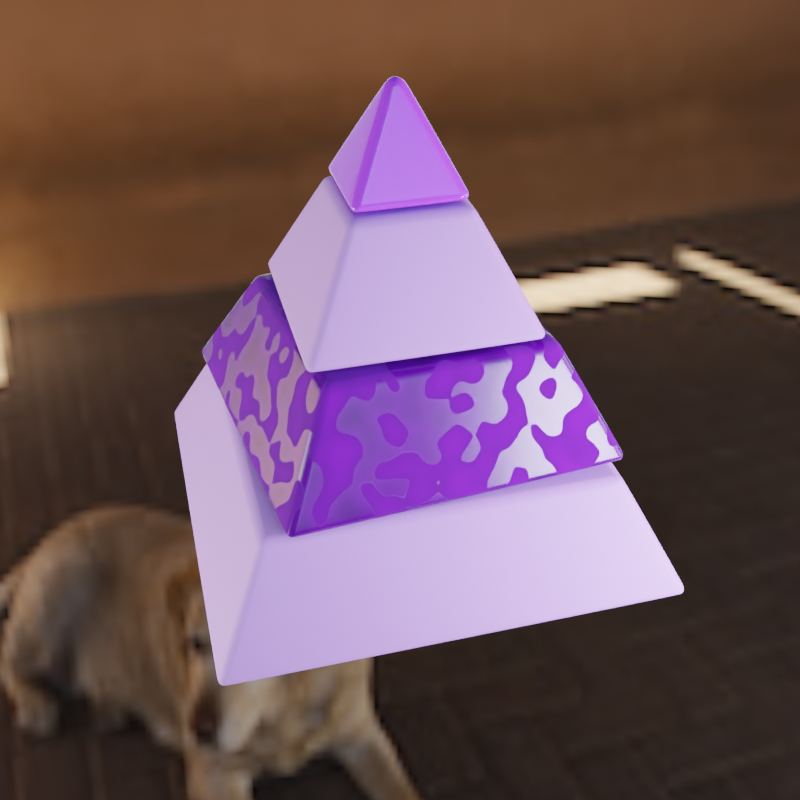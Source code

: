 # Source: pyramid.blend  (saved by Blender 3.5.10; exported with 4.5.12 LTS)
import bpy
from mathutils import Matrix  # noqa: F401  (used for matrix-valued properties, if any)

bpy.ops.wm.read_factory_settings(use_empty=True)
scene = bpy.context.scene
scene.name = 'Scene'

# ---- collections
col_studio = bpy.data.collections.new('Studio'); scene.collection.children.link(col_studio)
col_pyramid = bpy.data.collections.new('pyramid'); scene.collection.children.link(col_pyramid)

# ---- images (referenced by path relative to the original .blend; pixels are not part of the script)
import os
ASSET_DIR = os.environ.get("B2B_ASSET_DIR", "")  # directory of the original .blend (textures are referenced by path, not embedded)
HERE = os.path.dirname(os.path.abspath(__file__))  # packed textures are extracted next to this script under _unpacked/

def load_image(name, relpath, width, height, colorspace="sRGB"):
    """Load a texture the original file referenced (path relative to the .blend, or extracted next to this script)."""
    p = next((c for c in (os.path.join(HERE, relpath), os.path.join(ASSET_DIR, relpath)) if relpath and os.path.exists(c)), "")
    if p:
        img = bpy.data.images.load(p, check_existing=True)
        img.name = name
    else:  # same state as the original file: an image datablock whose file is absent (Cycles renders it pink)
        img = bpy.data.images.new(name, width, height)
        img.source = "FILE"
        img.filepath = "//" + (relpath or name)
    img.colorspace_settings.name = colorspace
    return img
img_courtyard_exr = load_image('courtyard.exr', '_unpacked/courtyard.022303ae.exr', 1024, 512, 'Linear Rec.709')

# ---- materials (node trees are filled in below, after node groups)
mat_violet_mat = bpy.data.materials.new('VIOLET MAT')
mat_violet_clay = bpy.data.materials.new('VIOLET CLAY')
mat_violet_clay.displacement_method = 'BOTH'
mat_violet_clay.diffuse_color = (0.0, 0.3372, 1.0, 1.0)
mat_violet = bpy.data.materials.new('VIOLET')

# ---- material node trees
mat_violet_mat.use_nodes = True; mat_violet_mat.node_tree.nodes.clear()
_N = mat_violet_mat.node_tree.nodes; _L = mat_violet_mat.node_tree.links
n0 = _N.new('ShaderNodeOutputMaterial'); n0.name = 'Material Output'; n0.location = (300, 300)
n1 = _N.new('ShaderNodeBsdfPrincipled'); n1.name = 'Principled BSDF'; n1.location = (10, 300)
n1.distribution = 'GGX'
n1.subsurface_method = 'BURLEY'
n1.inputs[0].default_value = (0.4011, 0.2305, 0.6129, 1.0)
n1.inputs[2].default_value = 0.6
n1.inputs[3].default_value = 1.45
n1.inputs[13].default_value = 0.4
n1.inputs[27].default_value = (0.0, 0.0, 0.0, 1.0)
n1.inputs[28].default_value = 1.0
_L.new(n1.outputs[0], n0.inputs[0])
n0.is_active_output = True
mat_violet_clay.use_nodes = True; mat_violet_clay.node_tree.nodes.clear()
_N = mat_violet_clay.node_tree.nodes; _L = mat_violet_clay.node_tree.links
n0 = _N.new('ShaderNodeOutputMaterial'); n0.name = 'Material Output'; n0.location = (-62, 64)
n1 = _N.new('ShaderNodeBsdfPrincipled'); n1.name = 'Principled BSDF'; n1.location = (-366, 103)
n1.distribution = 'GGX'
n1.subsurface_method = 'RANDOM_WALK_SKIN'
n1.inputs[3].default_value = 1.45
n1.inputs[27].default_value = (0.0, 0.0, 0.0, 1.0)
n1.inputs[28].default_value = 1.0
n2 = _N.new('ShaderNodeBrightContrast'); n2.name = 'Bright/Contrast'; n2.location = (-560, -166)
n2.inputs[1].default_value = 0.7
n2.inputs[2].default_value = 0.9
n3 = _N.new('ShaderNodeValToRGB'); n3.name = 'ColorRamp'; n3.location = (-867, -152)
while len(n3.color_ramp.elements) > 1: n3.color_ramp.elements.remove(n3.color_ramp.elements[-1])
n3.color_ramp.elements[0].position = 0.4974; n3.color_ramp.elements[0].color = (0.0, 0.0, 0.0, 1.0)
_e = n3.color_ramp.elements.new(0.5104); _e.color = (1.0, 1.0, 1.0, 1.0)
n4 = _N.new('ShaderNodeTexNoise'); n4.name = 'Noise Texture'; n4.location = (-1158, -156)
n4.inputs[2].default_value = 15.7
n4.inputs[3].default_value = 0.0
n4.inputs[4].default_value = 0.0
n5 = _N.new('ShaderNodeMapping'); n5.name = 'Mapping'; n5.location = (-1334, -151)
n6 = _N.new('ShaderNodeTexCoord'); n6.name = 'Texture Coordinate'; n6.location = (-1539, -189)
n7 = _N.new('ShaderNodeValToRGB'); n7.name = 'ColorRamp.001'; n7.location = (-878, 111)
while len(n7.color_ramp.elements) > 1: n7.color_ramp.elements.remove(n7.color_ramp.elements[-1])
n7.color_ramp.elements[0].position = 0.0; n7.color_ramp.elements[0].color = (0.007799, 0.0004357, 0.01781, 1.0)
_e = n7.color_ramp.elements.new(1.0); _e.color = (0.1356, 0.002125, 0.4125, 1.0)
n8 = _N.new('ShaderNodeValue'); n8.name = 'Value'; n8.location = (-1537, -473)
n8.outputs[0].default_value = 0.8
_L.new(n4.outputs[1], n3.inputs[0])
_L.new(n3.outputs[0], n2.inputs[0])
_L.new(n2.outputs[0], n1.inputs[2])
_L.new(n1.outputs[0], n0.inputs[0])
_L.new(n5.outputs[0], n4.inputs[0])
_L.new(n8.outputs[0], n5.inputs[3])
_L.new(n6.outputs[3], n5.inputs[0])
_L.new(n4.outputs[1], n7.inputs[0])
_L.new(n7.outputs[0], n1.inputs[0])
n0.is_active_output = True
mat_violet.use_nodes = True; mat_violet.node_tree.nodes.clear()
_N = mat_violet.node_tree.nodes; _L = mat_violet.node_tree.links
n0 = _N.new('ShaderNodeOutputMaterial'); n0.name = 'Material Output'; n0.location = (633, 346)
n1 = _N.new('ShaderNodeBsdfPrincipled'); n1.name = 'Principled BSDF'; n1.location = (317, 341)
n1.distribution = 'GGX'
n1.subsurface_method = 'BURLEY'
n1.inputs[0].default_value = (0.3185, 0.05448, 0.8963, 1.0)
n1.inputs[2].default_value = 0.1
n1.inputs[3].default_value = 1.45
n1.inputs[27].default_value = (0.0, 0.0, 0.0, 1.0)
n1.inputs[28].default_value = 1.0
_L.new(n1.outputs[0], n0.inputs[0])
n0.is_active_output = True

# ---- world
world_world = bpy.data.worlds.new('World'); scene.world = world_world
world_world.use_nodes = True; world_world.node_tree.nodes.clear()
_N = world_world.node_tree.nodes; _L = world_world.node_tree.links
n0 = _N.new('ShaderNodeOutputWorld'); n0.name = 'World Output'; n0.location = (434, 262)
n1 = _N.new('ShaderNodeBackground'); n1.name = 'Background'; n1.location = (239, 269)
n1.inputs[1].default_value = 0.5
n2 = _N.new('ShaderNodeTexEnvironment'); n2.name = 'Environment Texture'; n2.location = (-55, 289)
n2.image = img_courtyard_exr
_L.new(n1.outputs[0], n0.inputs[0])
_L.new(n2.outputs[0], n1.inputs[0])
n0.is_active_output = True
world_world.color = (0.05088, 0.05088, 0.05088)
world_world.use_sun_shadow = False
world_world.sun_shadow_jitter_overblur = 0.0

# ---- cameras
cam_camera = bpy.data.cameras.new('Camera')
cam_camera.clip_end = 100.0
cam_camera.ortho_scale = 7.314
cam_camera.dof.aperture_fstop = 0.4

# ---- lights
light_area_001 = bpy.data.lights.new('Area.001', 'AREA')
light_area_001.color = (1.0, 0.792, 0.2825)
light_area_001.transmission_factor = 0.0
light_area_001.energy = 157.1
light_area_001.shadow_soft_size = 5.0
light_area_001.shadow_maximum_resolution = 0.006
light_area_001.use_absolute_resolution = True
light_area_001.size = 5.0
light_area_001.size_y = 1.0
light_area_002 = bpy.data.lights.new('Area.002', 'AREA')
light_area_002.color = (0.7367, 0.6702, 1.0)
light_area_002.transmission_factor = 0.0
light_area_002.energy = 235.6
light_area_002.shadow_soft_size = 1.0
light_area_002.shadow_maximum_resolution = 0.006
light_area_002.use_absolute_resolution = True
light_area_002.size = 1.0
light_area_002.size_y = 1.0
light_area_006 = bpy.data.lights.new('Area.006', 'AREA')
light_area_006.transmission_factor = 0.0
light_area_006.energy = 157.1
light_area_006.shadow_soft_size = 2.0
light_area_006.shadow_maximum_resolution = 0.006
light_area_006.use_absolute_resolution = True
light_area_006.size = 2.0
light_area_006.size_y = 1.0
light_point_002 = bpy.data.lights.new('Point.002', 'POINT')
light_point_002.transmission_factor = 0.0
light_point_002.shadow_soft_size = 0.48
light_point_002.shadow_maximum_resolution = 0.006
light_point_002.use_absolute_resolution = True

# ---- meshes
me_plane_002 = bpy.data.meshes.new('Plane.002')
me_plane_002.from_pydata([(-6.385, -3.283, 0.0), (6.385, -3.283, 0.0), (-6.385, 3.283, 6.351), (6.385, 3.283, 6.351), (-6.385, 1.947, 0.0), (-6.385, 3.283, 1.336), (-6.385, 2.615, 0.179), (-6.385, 3.104, 0.6681), (6.385, 3.283, 1.336), (6.385, 1.947, 0.0), (6.385, 3.104, 0.6681), (6.385, 2.615, 0.179)], [], [(5, 8, 3, 2), (8, 5, 7, 10), (10, 7, 6, 11), (11, 6, 4, 9), (0, 1, 9, 4)])
me_plane_002.polygons.foreach_set('use_smooth', [True] * 5)
_uv = me_plane_002.uv_layers.new(name='UVMap')
_uv.uv.foreach_set('vector', [0.0, 1.0, 1.0, 1.0, 1.0, 1.0, 0.0, 1.0, 1.0, 1.0, 0.0, 1.0, 0.0, 1.0, 1.0, 1.0, 1.0, 1.0, 0.0, 1.0, 0.0, 0.8982, 1.0, 0.8982, 1.0, 0.8982, 0.0, 0.8982, 0.0, 0.7965, 1.0, 0.7965, 0.0, 0.0, 1.0, 0.0, 1.0, 0.7965, 0.0, 0.7965])
me_plane_002.update()
me_cube_006 = bpy.data.meshes.new('Cube.006')
me_cube_006.from_pydata([(-0.7009, -0.7009, -0.1752), (-0.7009, 0.7009, -0.1752), (0.7009, -0.7009, -0.1752), (0.7009, 0.7009, -0.1752), (-0.526, -0.526, 0.1752), (-0.526, 0.526, 0.1752), (0.526, 0.526, 0.1752), (0.526, -0.526, 0.1752)], [], [(1, 3, 2, 0), (2, 7, 4, 0), (3, 6, 7, 2), (1, 5, 6, 3), (0, 4, 5, 1), (7, 6, 5, 4)])
me_cube_006.polygons.foreach_set('use_smooth', [True] * 6)
_uv = me_cube_006.uv_layers.new(name='UVMap')
_uv.uv.foreach_set('vector', [0.125, 0.5, 0.375, 0.5, 0.375, 0.75, 0.125, 0.75, 0.375, 0.75, 0.4375, 0.75, 0.4375, 1.0, 0.375, 1.0, 0.375, 0.5, 0.4375, 0.5, 0.4375, 0.75, 0.375, 0.75, 0.375, 0.25, 0.4375, 0.25, 0.4375, 0.5, 0.375, 0.5, 0.375, 0.0, 0.4375, 0.0, 0.4375, 0.25, 0.375, 0.25, 0.4375, 0.75, 0.4375, 0.5, 0.4375, 0.25, 0.4375, 0.0])
me_cube_006.materials.append(mat_violet_mat)
me_cube_006.use_remesh_fix_poles = True
me_cube_006.use_remesh_preserve_attributes = False
me_cube_006.update()
me_cube_008 = bpy.data.meshes.new('Cube.008')
me_cube_008.from_pydata([(-0.526, -0.526, -0.1752), (-0.3507, -0.3507, 0.1752), (-0.3507, 0.3507, 0.1752), (-0.526, 0.526, -0.1752), (0.3507, 0.3507, 0.1752), (0.526, 0.526, -0.1752), (0.3507, -0.3507, 0.1752), (0.526, -0.526, -0.1752)], [], [(7, 6, 1, 0), (5, 4, 6, 7), (3, 2, 4, 5), (0, 1, 2, 3), (7, 0, 3, 5), (6, 4, 2, 1)])
me_cube_008.polygons.foreach_set('use_smooth', [True] * 6)
_uv = me_cube_008.uv_layers.new(name='UVMap')
_uv.uv.foreach_set('vector', [0.4375, 0.75, 0.5, 0.75, 0.5, 1.0, 0.4375, 1.0, 0.4375, 0.5, 0.5, 0.5, 0.5, 0.75, 0.4375, 0.75, 0.4375, 0.25, 0.5, 0.25, 0.5, 0.5, 0.4375, 0.5, 0.4375, 0.0, 0.5, 0.0, 0.5, 0.25, 0.4375, 0.25, 0.4375, 0.75, 0.4375, 0.0, 0.4375, 0.25, 0.4375, 0.5, 0.5, 0.75, 0.5, 0.5, 0.5, 0.25, 0.5, 0.0])
me_cube_008.materials.append(mat_violet_clay)
me_cube_008.use_remesh_fix_poles = True
me_cube_008.use_remesh_preserve_attributes = False
me_cube_008.update()
me_cube_010 = bpy.data.meshes.new('Cube.010')
me_cube_010.from_pydata([(-0.3507, -0.3507, -0.1752), (-0.1757, -0.1757, 0.1752), (-0.1757, 0.1757, 0.1752), (-0.3507, 0.3507, -0.1752), (0.1757, 0.1757, 0.1752), (0.3507, 0.3507, -0.1752), (0.1757, -0.1757, 0.1752), (0.3507, -0.3507, -0.1752)], [], [(7, 6, 1, 0), (5, 4, 6, 7), (3, 2, 4, 5), (0, 1, 2, 3), (7, 0, 3, 5), (6, 4, 2, 1)])
me_cube_010.polygons.foreach_set('use_smooth', [True] * 6)
_uv = me_cube_010.uv_layers.new(name='UVMap')
_uv.uv.foreach_set('vector', [0.5, 0.75, 0.5625, 0.75, 0.5625, 1.0, 0.5, 1.0, 0.5, 0.5, 0.5625, 0.5, 0.5625, 0.75, 0.5, 0.75, 0.5, 0.25, 0.5625, 0.25, 0.5625, 0.5, 0.5, 0.5, 0.5, 0.0, 0.5625, 0.0, 0.5625, 0.25, 0.5, 0.25, 0.5, 0.75, 0.5, 0.0, 0.5, 0.25, 0.5, 0.5, 0.5625, 0.75, 0.5625, 0.5, 0.5625, 0.25, 0.5625, 0.0])
me_cube_010.materials.append(mat_violet_mat)
me_cube_010.use_remesh_fix_poles = True
me_cube_010.use_remesh_preserve_attributes = False
me_cube_010.update()
me_cube_014 = bpy.data.meshes.new('Cube.014')
me_cube_014.from_pydata([(0.0, 0.0, 0.2803), (-0.1757, -0.1757, -0.07009), (-0.1757, 0.1757, -0.07009), (0.1757, 0.1757, -0.07009), (0.1757, -0.1757, -0.07009)], [], [(1, 0, 2), (2, 0, 3), (3, 0, 4), (4, 0, 1), (4, 1, 2, 3)])
me_cube_014.polygons.foreach_set('use_smooth', [True] * 5)
_uv = me_cube_014.uv_layers.new(name='UVMap')
_uv.uv.foreach_set('vector', [0.5625, 0.0, 0.625, 0.25, 0.5625, 0.25, 0.5625, 0.25, 0.625, 0.5, 0.5625, 0.5, 0.5625, 0.5, 0.625, 0.75, 0.5625, 0.75, 0.5625, 0.75, 0.625, 1.0, 0.5625, 1.0, 0.5625, 0.75, 0.5625, 0.0, 0.5625, 0.25, 0.5625, 0.5])
me_cube_014.materials.append(mat_violet)
me_cube_014.use_remesh_fix_poles = True
me_cube_014.use_remesh_preserve_attributes = False
me_cube_014.update()

# ---- objects
ob_camera = bpy.data.objects.new('Camera', cam_camera)
ob_back = bpy.data.objects.new('BACK', light_area_001)
ob_right = bpy.data.objects.new('RIGHT', light_area_002)
ob_background = bpy.data.objects.new('background', me_plane_002)
ob_left = bpy.data.objects.new('LEFT', light_area_006)
ob_dop = bpy.data.objects.new('DOP', light_point_002)
ob_cube_010 = bpy.data.objects.new('Cube.010', me_cube_006)
ob_cube_011 = bpy.data.objects.new('Cube.011', me_cube_008)
ob_cube_012 = bpy.data.objects.new('Cube.012', me_cube_010)
ob_cube_013 = bpy.data.objects.new('Cube.013', me_cube_014)

# ---- transforms, parenting, visibility, modifiers, constraints
ob_camera.location = (3.694, -2.903, 4.879)
ob_camera.rotation_euler = (1.205, -1.914e-07, 0.8788)
ob_camera.lock_rotations_4d = False
ob_camera.empty_display_type = 'ARROWS'
ob_camera.color = (0.0, 0.0, 0.0, 0.0)
ob_camera.display_type = 'WIRE'
ob_camera.lineart.crease_threshold = 0.0
ob_back.location = (-0.1972, -0.001653, 4.495)
ob_back.rotation_euler = (-0.07636, -1.126, -3.449)
ob_right.location = (3.58, -0.2202, 3.739)
ob_right.rotation_euler = (9.071e-07, -1.441, -3.618)
ob_background.location = (0.0, 0.0, 1.887)
ob_background.rotation_euler = (0.0, -0.0, 0.8371)
ob_background.visible_camera = False
ob_left.location = (-0.01688, -3.912, 3.489)
ob_left.rotation_euler = (1.501, -0.0, -0.6923)
ob_dop.location = (2.303, -1.587, 3.86)
ob_cube_010.location = (1.153, -0.7936, 3.435)
ob_cube_010.rotation_euler = (0.06832, 0.2094, -0.432)
_m = ob_cube_010.modifiers.new('Bevel', 'BEVEL')
_m.width = 0.03
_m.width_pct = 0.03
_m.segments = 5
_m.harden_normals = True
_m = ob_cube_010.modifiers.new('Subdivision', 'SUBSURF')
_m.levels = 2
ob_cube_011.location = (1.211, -0.8477, 3.79)
ob_cube_011.rotation_euler = (0.06832, 0.2094, -0.3113)
_m = ob_cube_011.modifiers.new('Bevel', 'BEVEL')
_m.width = 0.03
_m.width_pct = 0.03
_m.segments = 5
_m.harden_normals = True
_m = ob_cube_011.modifiers.new('Subdivision', 'SUBSURF')
_m.levels = 2
ob_cube_012.location = (1.27, -0.9022, 4.147)
ob_cube_012.rotation_euler = (0.06832, 0.2094, -0.432)
_m = ob_cube_012.modifiers.new('Bevel', 'BEVEL')
_m.width = 0.03
_m.width_pct = 0.03
_m.segments = 5
_m.harden_normals = True
_m = ob_cube_012.modifiers.new('Subdivision', 'SUBSURF')
_m.levels = 2
ob_cube_013.location = (1.311, -0.9406, 4.399)
ob_cube_013.rotation_euler = (0.06832, 0.2094, -0.432)
_m = ob_cube_013.modifiers.new('Bevel', 'BEVEL')
_m.width = 0.03
_m.width_pct = 0.03
_m.segments = 5
_m.harden_normals = True
_m = ob_cube_013.modifiers.new('Subdivision', 'SUBSURF')
_m.levels = 2

# ---- collection membership
col_studio.objects.link(ob_camera)
col_studio.objects.link(ob_back)
col_studio.objects.link(ob_right)
col_studio.objects.link(ob_background)
col_studio.objects.link(ob_left)
col_studio.objects.link(ob_dop)
col_pyramid.objects.link(ob_cube_010)
col_pyramid.objects.link(ob_cube_011)
col_pyramid.objects.link(ob_cube_012)
col_pyramid.objects.link(ob_cube_013)

# ---- scene / render settings (as saved in the file)
scene.camera = ob_camera
scene.frame_start = 1; scene.frame_end = 119; scene.frame_set(1)
scene.render.engine = 'CYCLES'
scene.render.resolution_x = 2000
scene.render.resolution_y = 2000
scene.render.film_transparent = True
scene.cycles.samples = 2000
scene.cycles.sampling_pattern = 'TABULATED_SOBOL'
scene.cycles.use_adaptive_sampling = False
scene.cycles.use_light_tree = False
scene.view_settings.look = 'High Contrast'
scene.view_settings.view_transform = 'Filmic'
bpy.context.view_layer.update()
